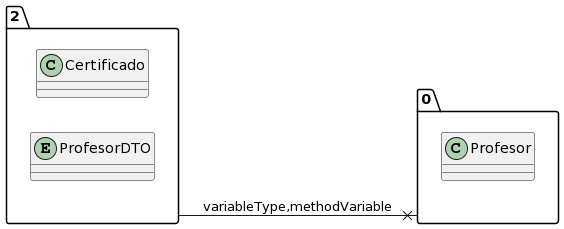

The diagram above was rendered by PlantUML. Its source (embedded in the PNG):
@startuml
allow_mixing
left to right direction
package "2"{
class Certificado
entity ProfesorDTO

}
package "0"{
class Profesor

}
"2" --x "0":variableType,methodVariable
@enduml